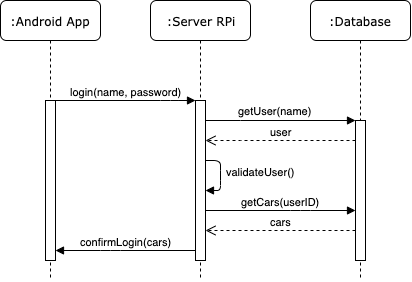

The diagram above was exported from draw.io. Its source (the exported page's mxGraphModel, read from the mxfile embedded in the PNG):
<mxGraphModel dx="643" dy="383" grid="1" gridSize="10" guides="1" tooltips="1" connect="1" arrows="1" fold="1" page="1" pageScale="1" pageWidth="850" pageHeight="1100" math="0" shadow="0">
  <root>
    <mxCell id="0" />
    <mxCell id="1" parent="0" />
    <mxCell id="aCyrxBg_Qmg60HjZarM2-1" value=":Server RPi" style="shape=umlLifeline;perimeter=lifelinePerimeter;whiteSpace=wrap;html=1;container=1;collapsible=0;recursiveResize=0;outlineConnect=0;rounded=1;shadow=0;comic=0;labelBackgroundColor=none;strokeColor=#000000;strokeWidth=1;fillColor=#FFFFFF;fontFamily=Verdana;fontSize=12;fontColor=#000000;align=center;" vertex="1" parent="1">
      <mxGeometry x="370" y="130" width="100" height="280" as="geometry" />
    </mxCell>
    <mxCell id="aCyrxBg_Qmg60HjZarM2-2" value="" style="html=1;points=[];perimeter=orthogonalPerimeter;rounded=0;shadow=0;comic=0;labelBackgroundColor=none;strokeColor=#000000;strokeWidth=1;fillColor=#FFFFFF;fontFamily=Verdana;fontSize=12;fontColor=#000000;align=center;" vertex="1" parent="aCyrxBg_Qmg60HjZarM2-1">
      <mxGeometry x="45" y="100" width="10" height="160" as="geometry" />
    </mxCell>
    <mxCell id="aCyrxBg_Qmg60HjZarM2-15" value="validateUser()" style="html=1;verticalAlign=bottom;endArrow=block;fontFamily=Helvetica;fontSize=11;" edge="1" parent="aCyrxBg_Qmg60HjZarM2-1" source="aCyrxBg_Qmg60HjZarM2-2" target="aCyrxBg_Qmg60HjZarM2-2">
      <mxGeometry x="0.1667" y="40" width="80" relative="1" as="geometry">
        <mxPoint x="-190" y="250" as="sourcePoint" />
        <mxPoint x="-110" y="250" as="targetPoint" />
        <Array as="points">
          <mxPoint x="70" y="160" />
          <mxPoint x="70" y="170" />
          <mxPoint x="70" y="190" />
        </Array>
        <mxPoint as="offset" />
      </mxGeometry>
    </mxCell>
    <mxCell id="aCyrxBg_Qmg60HjZarM2-3" value=":Android App" style="shape=umlLifeline;perimeter=lifelinePerimeter;whiteSpace=wrap;html=1;container=1;collapsible=0;recursiveResize=0;outlineConnect=0;rounded=1;shadow=0;comic=0;labelBackgroundColor=none;strokeColor=#000000;strokeWidth=1;fillColor=#FFFFFF;fontFamily=Verdana;fontSize=12;fontColor=#000000;align=center;" vertex="1" parent="1">
      <mxGeometry x="220" y="130" width="100" height="280" as="geometry" />
    </mxCell>
    <mxCell id="aCyrxBg_Qmg60HjZarM2-4" value="" style="html=1;points=[];perimeter=orthogonalPerimeter;rounded=0;shadow=0;comic=0;labelBackgroundColor=none;strokeColor=#000000;strokeWidth=1;fillColor=#FFFFFF;fontFamily=Verdana;fontSize=12;fontColor=#000000;align=center;" vertex="1" parent="aCyrxBg_Qmg60HjZarM2-3">
      <mxGeometry x="45" y="100" width="10" height="160" as="geometry" />
    </mxCell>
    <mxCell id="aCyrxBg_Qmg60HjZarM2-5" value="login(name, password)" style="html=1;verticalAlign=bottom;endArrow=block;labelBackgroundColor=none;fontFamily=Helvetica;fontSize=11;edgeStyle=elbowEdgeStyle;elbow=vertical;" edge="1" parent="1" source="aCyrxBg_Qmg60HjZarM2-4" target="aCyrxBg_Qmg60HjZarM2-2">
      <mxGeometry relative="1" as="geometry">
        <mxPoint x="350" y="240" as="sourcePoint" />
        <Array as="points">
          <mxPoint x="390" y="230" />
        </Array>
      </mxGeometry>
    </mxCell>
    <mxCell id="aCyrxBg_Qmg60HjZarM2-8" value=":Database" style="shape=umlLifeline;perimeter=lifelinePerimeter;whiteSpace=wrap;html=1;container=1;collapsible=0;recursiveResize=0;outlineConnect=0;rounded=1;shadow=0;comic=0;labelBackgroundColor=none;strokeColor=#000000;strokeWidth=1;fillColor=#FFFFFF;fontFamily=Verdana;fontSize=12;fontColor=#000000;align=center;" vertex="1" parent="1">
      <mxGeometry x="530" y="130" width="100" height="280" as="geometry" />
    </mxCell>
    <mxCell id="aCyrxBg_Qmg60HjZarM2-9" value="" style="html=1;points=[];perimeter=orthogonalPerimeter;rounded=0;shadow=0;comic=0;labelBackgroundColor=none;strokeColor=#000000;strokeWidth=1;fillColor=#FFFFFF;fontFamily=Helvetica;fontSize=11;fontColor=#000000;align=center;" vertex="1" parent="aCyrxBg_Qmg60HjZarM2-8">
      <mxGeometry x="45" y="120" width="10" height="140" as="geometry" />
    </mxCell>
    <mxCell id="aCyrxBg_Qmg60HjZarM2-10" value="" style="edgeStyle=none;rounded=0;orthogonalLoop=1;jettySize=auto;html=1;endArrow=block;endFill=1;fontSize=11;fontFamily=Helvetica;" edge="1" parent="1" source="aCyrxBg_Qmg60HjZarM2-2" target="aCyrxBg_Qmg60HjZarM2-9">
      <mxGeometry relative="1" as="geometry">
        <mxPoint x="425" y="273.9" as="sourcePoint" />
        <mxPoint x="584.5699999999999" y="273.9" as="targetPoint" />
        <Array as="points">
          <mxPoint x="460" y="250" />
        </Array>
      </mxGeometry>
    </mxCell>
    <mxCell id="aCyrxBg_Qmg60HjZarM2-12" value="getUser(name)" style="text;html=1;resizable=0;points=[];align=center;verticalAlign=middle;labelBackgroundColor=#ffffff;fontSize=11;fontFamily=Helvetica;" vertex="1" connectable="0" parent="aCyrxBg_Qmg60HjZarM2-10">
      <mxGeometry x="-0.0333" relative="1" as="geometry">
        <mxPoint x="-3" y="-10" as="offset" />
      </mxGeometry>
    </mxCell>
    <mxCell id="aCyrxBg_Qmg60HjZarM2-13" value="user" style="html=1;verticalAlign=bottom;endArrow=open;dashed=1;endSize=8;fontSize=11;fontFamily=Helvetica;" edge="1" parent="1" source="aCyrxBg_Qmg60HjZarM2-9" target="aCyrxBg_Qmg60HjZarM2-2">
      <mxGeometry relative="1" as="geometry">
        <mxPoint x="230" y="380" as="sourcePoint" />
        <mxPoint x="150" y="380" as="targetPoint" />
        <Array as="points">
          <mxPoint x="470" y="270" />
        </Array>
      </mxGeometry>
    </mxCell>
    <mxCell id="aCyrxBg_Qmg60HjZarM2-16" value="getCars(userID)" style="html=1;verticalAlign=bottom;endArrow=block;fontFamily=Helvetica;fontSize=11;" edge="1" parent="1" source="aCyrxBg_Qmg60HjZarM2-2" target="aCyrxBg_Qmg60HjZarM2-9">
      <mxGeometry x="0.2667" y="-20" width="80" relative="1" as="geometry">
        <mxPoint x="180" y="390" as="sourcePoint" />
        <mxPoint x="260" y="390" as="targetPoint" />
        <Array as="points">
          <mxPoint x="520" y="340" />
        </Array>
        <mxPoint x="-20" y="-20" as="offset" />
      </mxGeometry>
    </mxCell>
    <mxCell id="aCyrxBg_Qmg60HjZarM2-17" value="cars" style="html=1;verticalAlign=bottom;endArrow=open;dashed=1;endSize=8;fontFamily=Helvetica;fontSize=11;" edge="1" parent="1" source="aCyrxBg_Qmg60HjZarM2-9" target="aCyrxBg_Qmg60HjZarM2-2">
      <mxGeometry relative="1" as="geometry">
        <mxPoint x="260" y="390" as="sourcePoint" />
        <mxPoint x="180" y="390" as="targetPoint" />
        <Array as="points">
          <mxPoint x="520" y="360" />
        </Array>
      </mxGeometry>
    </mxCell>
    <mxCell id="aCyrxBg_Qmg60HjZarM2-20" value="confirmLogin(cars)" style="html=1;verticalAlign=bottom;endArrow=block;fontFamily=Helvetica;fontSize=11;" edge="1" parent="1" source="aCyrxBg_Qmg60HjZarM2-2" target="aCyrxBg_Qmg60HjZarM2-4">
      <mxGeometry width="80" relative="1" as="geometry">
        <mxPoint x="180" y="430" as="sourcePoint" />
        <mxPoint x="260" y="430" as="targetPoint" />
        <Array as="points">
          <mxPoint x="330" y="380" />
        </Array>
      </mxGeometry>
    </mxCell>
  </root>
</mxGraphModel>